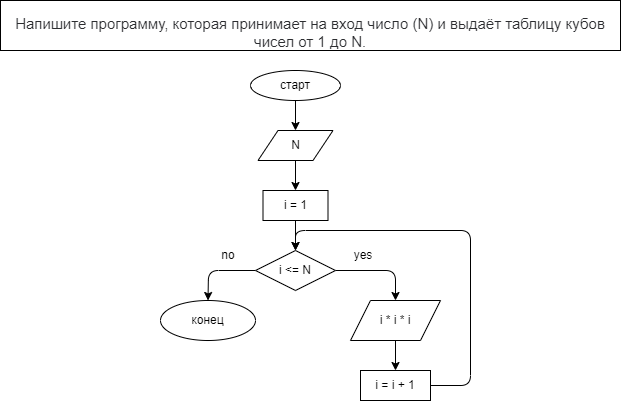

The diagram above was exported from draw.io. Its source (the exported page's mxGraphModel, read from the mxfile embedded in the PNG):
<mxGraphModel dx="430" dy="472" grid="1" gridSize="10" guides="1" tooltips="1" connect="1" arrows="1" fold="1" page="1" pageScale="1" pageWidth="850" pageHeight="1100" math="0" shadow="0">
  <root>
    <mxCell id="0" />
    <mxCell id="1" parent="0" />
    <mxCell id="2" value="&lt;br&gt;&lt;span style=&quot;color: rgb(44 , 45 , 48) ; font-family: &amp;#34;roboto&amp;#34; , &amp;#34;san francisco&amp;#34; , &amp;#34;helvetica neue&amp;#34; , &amp;#34;helvetica&amp;#34; , &amp;#34;arial&amp;#34; ; font-size: 15px ; font-style: normal ; font-weight: 400 ; letter-spacing: normal ; text-indent: 0px ; text-transform: none ; word-spacing: 0px ; background-color: rgb(255 , 255 , 255) ; display: inline ; float: none&quot;&gt;Напишите программу, которая принимает на вход число (N) и выдаёт таблицу кубов чисел от 1 до N.&lt;/span&gt;&lt;br&gt;" style="rounded=0;whiteSpace=wrap;html=1;" vertex="1" parent="1">
      <mxGeometry x="10" y="10" width="620" height="50" as="geometry" />
    </mxCell>
    <mxCell id="5" value="" style="edgeStyle=none;html=1;" edge="1" parent="1" source="3" target="4">
      <mxGeometry relative="1" as="geometry" />
    </mxCell>
    <mxCell id="3" value="старт" style="ellipse;whiteSpace=wrap;html=1;" vertex="1" parent="1">
      <mxGeometry x="260" y="80" width="90" height="30" as="geometry" />
    </mxCell>
    <mxCell id="7" value="" style="edgeStyle=none;html=1;" edge="1" parent="1" source="4" target="6">
      <mxGeometry relative="1" as="geometry" />
    </mxCell>
    <mxCell id="4" value="N" style="shape=parallelogram;perimeter=parallelogramPerimeter;whiteSpace=wrap;html=1;fixedSize=1;" vertex="1" parent="1">
      <mxGeometry x="267.5" y="140" width="75" height="30" as="geometry" />
    </mxCell>
    <mxCell id="9" value="" style="edgeStyle=none;html=1;" edge="1" parent="1" source="6" target="8">
      <mxGeometry relative="1" as="geometry" />
    </mxCell>
    <mxCell id="6" value="i = 1" style="rounded=0;whiteSpace=wrap;html=1;" vertex="1" parent="1">
      <mxGeometry x="272.5" y="200" width="65" height="30" as="geometry" />
    </mxCell>
    <mxCell id="11" style="edgeStyle=none;html=1;" edge="1" parent="1" source="8" target="10">
      <mxGeometry relative="1" as="geometry">
        <Array as="points">
          <mxPoint x="405" y="280" />
        </Array>
      </mxGeometry>
    </mxCell>
    <mxCell id="14" value="" style="edgeStyle=none;html=1;" edge="1" parent="1" source="8" target="13">
      <mxGeometry relative="1" as="geometry">
        <Array as="points">
          <mxPoint x="218" y="280" />
        </Array>
      </mxGeometry>
    </mxCell>
    <mxCell id="8" value="i &amp;lt;= N" style="rhombus;whiteSpace=wrap;html=1;" vertex="1" parent="1">
      <mxGeometry x="265" y="260" width="80" height="40" as="geometry" />
    </mxCell>
    <mxCell id="18" value="" style="edgeStyle=none;html=1;" edge="1" parent="1" source="10" target="15">
      <mxGeometry relative="1" as="geometry" />
    </mxCell>
    <mxCell id="10" value="i * i * i" style="shape=parallelogram;perimeter=parallelogramPerimeter;whiteSpace=wrap;html=1;fixedSize=1;" vertex="1" parent="1">
      <mxGeometry x="360" y="310" width="90" height="40" as="geometry" />
    </mxCell>
    <mxCell id="12" value="yes" style="text;html=1;strokeColor=none;fillColor=none;align=center;verticalAlign=middle;whiteSpace=wrap;rounded=0;" vertex="1" parent="1">
      <mxGeometry x="342.5" y="250" width="60" height="30" as="geometry" />
    </mxCell>
    <mxCell id="13" value="конец" style="ellipse;whiteSpace=wrap;html=1;" vertex="1" parent="1">
      <mxGeometry x="170" y="310" width="95" height="40" as="geometry" />
    </mxCell>
    <mxCell id="19" style="edgeStyle=none;html=1;entryX=0.5;entryY=0;entryDx=0;entryDy=0;" edge="1" parent="1" source="15" target="8">
      <mxGeometry relative="1" as="geometry">
        <mxPoint x="310" y="240" as="targetPoint" />
        <Array as="points">
          <mxPoint x="480" y="395" />
          <mxPoint x="480" y="240" />
          <mxPoint x="305" y="240" />
        </Array>
      </mxGeometry>
    </mxCell>
    <mxCell id="15" value="i = i + 1" style="rounded=0;whiteSpace=wrap;html=1;" vertex="1" parent="1">
      <mxGeometry x="370" y="380" width="70" height="30" as="geometry" />
    </mxCell>
    <mxCell id="20" value="no" style="text;html=1;strokeColor=none;fillColor=none;align=center;verticalAlign=middle;whiteSpace=wrap;rounded=0;" vertex="1" parent="1">
      <mxGeometry x="208" y="250" width="60" height="30" as="geometry" />
    </mxCell>
  </root>
</mxGraphModel>